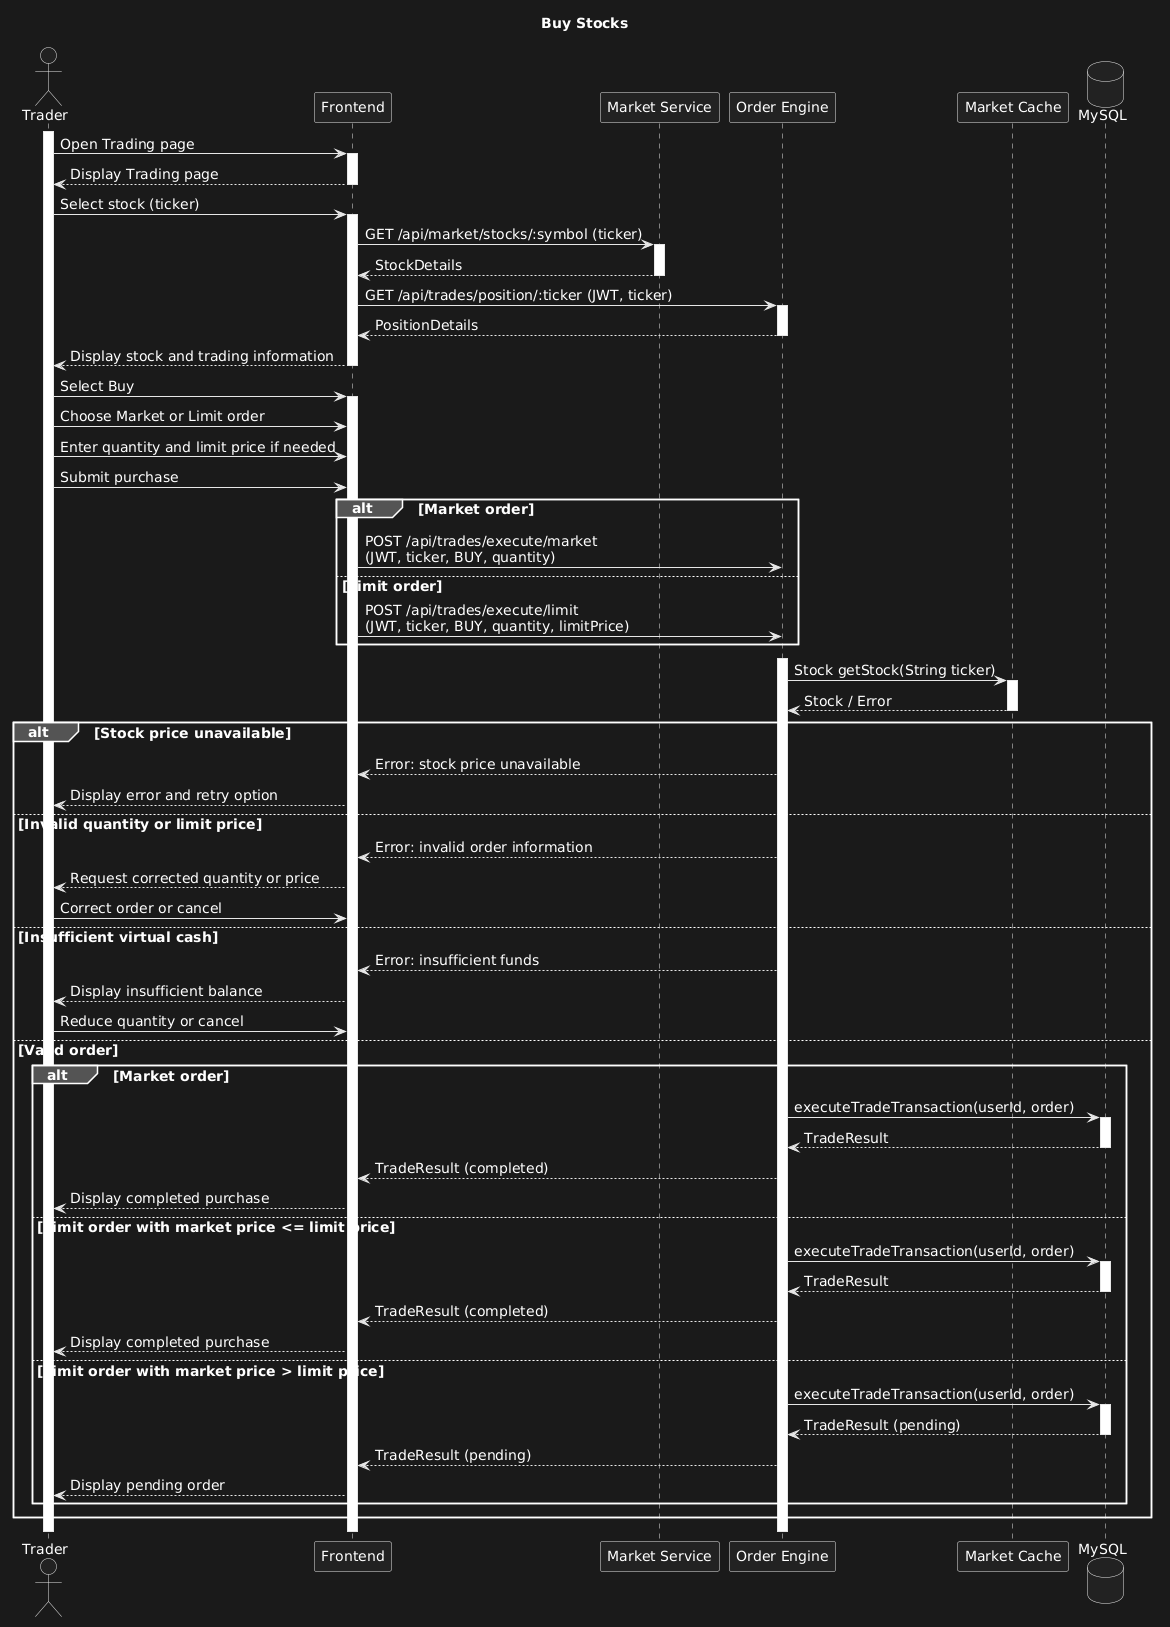

The diagram above was rendered by PlantUML. Its source (embedded in the PNG):
@startuml
title Buy Stocks
skinparam defaultFontName "Verdana"
skinparam defaultFontSize 14

actor "Trader" as Trader
participant "Frontend" as FE
participant "Market Service" as Market
participant "Order Engine" as Order
participant "Market Cache" as Cache
database "MySQL" as DB

activate Trader

Trader -> FE: Open Trading page
activate FE
FE --> Trader: Display Trading page
deactivate FE

Trader -> FE: Select stock (ticker)
activate FE
FE -> Market: GET /api/market/stocks/:symbol (ticker)
activate Market
Market --> FE: StockDetails
deactivate Market

FE -> Order: GET /api/trades/position/:ticker (JWT, ticker)
activate Order
Order --> FE: PositionDetails
deactivate Order

FE --> Trader: Display stock and trading information
deactivate FE

Trader -> FE: Select Buy
activate FE
Trader -> FE: Choose Market or Limit order
Trader -> FE: Enter quantity and limit price if needed
Trader -> FE: Submit purchase

alt Market order
    FE -> Order: POST /api/trades/execute/market\n(JWT, ticker, BUY, quantity)
else Limit order
    FE -> Order: POST /api/trades/execute/limit\n(JWT, ticker, BUY, quantity, limitPrice)
end

activate Order

Order -> Cache: Stock getStock(String ticker)
activate Cache
Cache --> Order: Stock / Error
deactivate Cache

alt Stock price unavailable
    Order --> FE: Error: stock price unavailable
    FE --> Trader: Display error and retry option

else Invalid quantity or limit price
    Order --> FE: Error: invalid order information
    FE --> Trader: Request corrected quantity or price
    Trader -> FE: Correct order or cancel

else Insufficient virtual cash
    Order --> FE: Error: insufficient funds
    FE --> Trader: Display insufficient balance
    Trader -> FE: Reduce quantity or cancel

else Valid order
    alt Market order
        Order -> DB: executeTradeTransaction(userId, order)
        activate DB
        DB --> Order: TradeResult
        deactivate DB
        Order --> FE: TradeResult (completed)
        FE --> Trader: Display completed purchase

    else Limit order with market price <= limit price
        Order -> DB: executeTradeTransaction(userId, order)
        activate DB
        DB --> Order: TradeResult
        deactivate DB
        Order --> FE: TradeResult (completed)
        FE --> Trader: Display completed purchase

    else Limit order with market price > limit price
        Order -> DB: executeTradeTransaction(userId, order)
        activate DB
        DB --> Order: TradeResult (pending)
        deactivate DB
        Order --> FE: TradeResult (pending)
        FE --> Trader: Display pending order
    end
end

deactivate Order
deactivate FE
deactivate Trader
@enduml